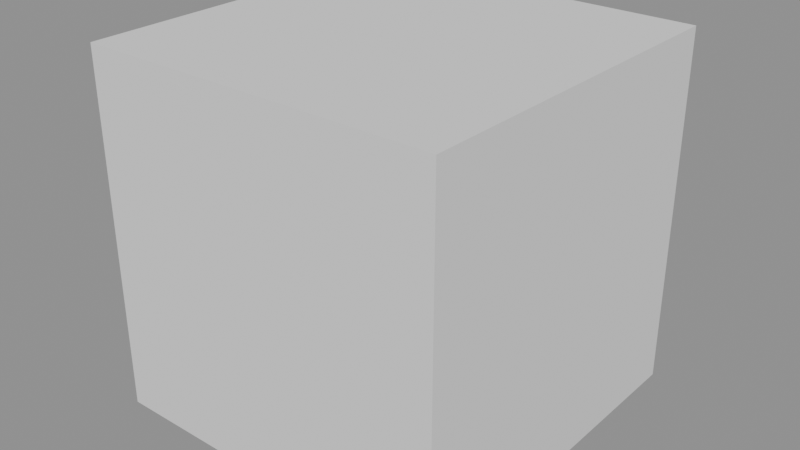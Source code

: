 # Source: GeoNodeCage.blend  (saved by Blender 5.0.118; exported with 4.5.12 LTS)
import bpy
from mathutils import Matrix  # noqa: F401  (used for matrix-valued properties, if any)

bpy.ops.wm.read_factory_settings(use_empty=True)
scene = bpy.context.scene
scene.name = 'Scene'

# ---- collections
col_collection = bpy.data.collections.new('Collection'); scene.collection.children.link(col_collection)

# ---- node groups
ng_geonodecage = bpy.data.node_groups.new('GeoNodeCage', 'GeometryNodeTree')
_s = ng_geonodecage.interface.new_socket(name='Geometry', in_out='OUTPUT', socket_type='NodeSocketGeometry')
_s = ng_geonodecage.interface.new_socket(name='Geometry', in_out='INPUT', socket_type='NodeSocketGeometry')
_s = ng_geonodecage.interface.new_socket(name='Dim X', in_out='INPUT', socket_type='NodeSocketFloat')
_s.subtype = 'DISTANCE'
_s.default_value = 1.0
_s.description = 'X Dimension of Cage'
_s = ng_geonodecage.interface.new_socket(name='Dim Y', in_out='INPUT', socket_type='NodeSocketFloat')
_s.subtype = 'DISTANCE'
_s.default_value = 1.0
_s.description = 'Y Dimension of Cage'
_s = ng_geonodecage.interface.new_socket(name='Dim Z', in_out='INPUT', socket_type='NodeSocketFloat')
_s.subtype = 'DISTANCE'
_s.default_value = 1.0
_s.description = 'Z Dimension of Cage'
_s = ng_geonodecage.interface.new_socket(name='Mirror X', in_out='INPUT', socket_type='NodeSocketBool')
_s.description = 'Mirror the X Dimension'
_s = ng_geonodecage.interface.new_socket(name='Mirror Y', in_out='INPUT', socket_type='NodeSocketBool')
_s.description = 'Mirror the Y Dimension'
_s = ng_geonodecage.interface.new_socket(name='Mirror Z', in_out='INPUT', socket_type='NodeSocketBool')
_s.description = 'Mirror the Z Dimension'
_s = ng_geonodecage.interface.new_socket(name='Show Cage', in_out='INPUT', socket_type='NodeSocketBool')
_s.default_value = True
ng_geonodecage.is_modifier = True
_N = ng_geonodecage.nodes; _L = ng_geonodecage.links
n0 = _N.new('GeometryNodeMeshCube'); n0.name = 'Cube'; n0.location = (-31, -74)
n1 = _N.new('GeometryNodeTransform'); n1.name = 'Transform Geometry'; n1.location = (209, -100)
n2 = _N.new('GeometryNodeSwitch'); n2.name = 'Switch'; n2.location = (866, -142)
n3 = _N.new('GeometryNodeFlipFaces'); n3.name = 'Flip Faces'; n3.location = (650, -61)
n4 = _N.new('GeometryNodeTransform'); n4.name = 'Transform Geometry.001'; n4.location = (418, -144)
n5 = _N.new('ShaderNodeCombineXYZ'); n5.name = 'Combine XYZ'; n5.location = (-266, 4)
n6 = _N.new('NodeGroupOutput'); n6.name = 'Group Output'; n6.location = (1358, -77)
n7 = _N.new('ShaderNodeMath'); n7.name = 'Math.002'; n7.location = (-285, -408)
n7.hide = True
n7.operation = 'DIVIDE'
n7.inputs[1].default_value = 2.0
n8 = _N.new('ShaderNodeMath'); n8.name = 'Math.001'; n8.location = (-286, -368)
n8.hide = True
n8.operation = 'DIVIDE'
n8.inputs[1].default_value = 2.0
n9 = _N.new('ShaderNodeMath'); n9.name = 'Math'; n9.location = (-284, -332)
n9.hide = True
n9.operation = 'DIVIDE'
n9.inputs[1].default_value = 2.0
n10 = _N.new('ShaderNodeCombineXYZ'); n10.name = 'Combine XYZ.001'; n10.location = (-72, -315)
n11 = _N.new('ShaderNodeMapRange'); n11.name = 'Map Range'; n11.location = (-286, -485)
n11.hide = True
n11.inputs[3].default_value = 1.0
n11.inputs[4].default_value = -1.0
n12 = _N.new('ShaderNodeMapRange'); n12.name = 'Map Range.001'; n12.location = (-287, -536)
n12.hide = True
n12.inputs[3].default_value = 1.0
n12.inputs[4].default_value = -1.0
n13 = _N.new('ShaderNodeMapRange'); n13.name = 'Map Range.002'; n13.location = (-289, -590)
n13.hide = True
n13.inputs[3].default_value = 1.0
n13.inputs[4].default_value = -1.0
n14 = _N.new('ShaderNodeCombineXYZ'); n14.name = 'Combine XYZ.002'; n14.location = (57, -460)
n15 = _N.new('ShaderNodeMath'); n15.name = 'Math.004'; n15.location = (-86, -684)
n16 = _N.new('FunctionNodeCompare'); n16.name = 'Compare'; n16.location = (135, -683)
n16.operation = 'EQUAL'
n16.data_type = 'INT'
n16.inputs[3].default_value = 1
n16.inputs[6].default_value = (0.0, 0.0, 0.0, 0.0)
n16.inputs[7].default_value = (0.0, 0.0, 0.0, 0.0)
n17 = _N.new('ShaderNodeMath'); n17.name = 'Math.003'; n17.location = (-283, -681)
n18 = _N.new('NodeGroupInput'); n18.name = 'Group Input'; n18.location = (-513, -1)
n19 = _N.new('GeometryNodeSwitch'); n19.name = 'Switch.001'; n19.location = (1091, -41)
n19.label = 'Show Cage'
_L.new(n3.outputs[0], n2.inputs[2])
_L.new(n4.outputs[0], n2.inputs[1])
_L.new(n4.outputs[0], n3.inputs[0])
_L.new(n1.outputs[0], n4.inputs[0])
_L.new(n0.outputs[0], n1.inputs[0])
_L.new(n18.outputs[1], n5.inputs[0])
_L.new(n18.outputs[2], n5.inputs[1])
_L.new(n18.outputs[3], n5.inputs[2])
_L.new(n5.outputs[0], n0.inputs[0])
_L.new(n10.outputs[0], n1.inputs[1])
_L.new(n9.outputs[0], n10.inputs[0])
_L.new(n8.outputs[0], n10.inputs[1])
_L.new(n7.outputs[0], n10.inputs[2])
_L.new(n18.outputs[1], n9.inputs[0])
_L.new(n18.outputs[2], n8.inputs[0])
_L.new(n18.outputs[3], n7.inputs[0])
_L.new(n11.outputs[0], n14.inputs[0])
_L.new(n12.outputs[0], n14.inputs[1])
_L.new(n13.outputs[0], n14.inputs[2])
_L.new(n18.outputs[4], n11.inputs[0])
_L.new(n18.outputs[5], n12.inputs[0])
_L.new(n18.outputs[6], n13.inputs[0])
_L.new(n14.outputs[0], n4.inputs[3])
_L.new(n16.outputs[0], n2.inputs[0])
_L.new(n15.outputs[0], n16.inputs[2])
_L.new(n18.outputs[4], n17.inputs[0])
_L.new(n18.outputs[5], n17.inputs[1])
_L.new(n17.outputs[0], n15.inputs[0])
_L.new(n18.outputs[6], n15.inputs[1])
_L.new(n18.outputs[7], n19.inputs[0])
_L.new(n2.outputs[0], n19.inputs[2])
_L.new(n19.outputs[0], n6.inputs[0])
n6.is_active_output = True

# ---- meshes
me_cube = bpy.data.meshes.new('Cube')
me_cube.from_pydata([], [], [])
_uv = me_cube.uv_layers.new(name='UVMap')
_uv.uv.foreach_set('vector', [])
me_cube.update()

# ---- objects
ob_cube = bpy.data.objects.new('Cube', me_cube)

# ---- transforms, parenting, visibility, modifiers, constraints
ob_cube.location = (0.0, 0.0, 0.0)
_m = ob_cube.modifiers.new('GeometryNodes', 'NODES')
_m.node_group = ng_geonodecage
_gi = [s.identifier for s in ng_geonodecage.interface.items_tree if s.item_type == 'SOCKET' and s.in_out == 'INPUT']
_m[_gi[1]] = 0.6096  # Dim X
_m[_gi[2]] = 0.6096  # Dim Y
_m[_gi[3]] = 0.6096  # Dim Z

# ---- collection membership
col_collection.objects.link(ob_cube)

# ---- scene / render settings (as saved in the file)
scene.frame_start = 1; scene.frame_end = 250; scene.frame_set(1)
scene.render.engine = 'BLENDER_EEVEE_NEXT'
scene.render.bake_bias = 0.0
scene.render.bake_samples = 0
scene.cycles.sampling_pattern = 'TABULATED_SOBOL'
scene.eevee.use_gtao = True
scene.eevee.ray_tracing_options.trace_max_roughness = 0.0
scene.eevee.use_raytracing = True
bpy.context.view_layer.update()

# ---- added for rendering (the .blend has no active camera and no usable light): camera, sun + grey world if the file has none
cam_auto = bpy.data.cameras.new('AutoCamera')
cam_auto.lens = 50.0
cam_auto.sensor_width = 36.0
cam_auto.clip_end = 1000.0
ob_auto_camera = bpy.data.objects.new('AutoCamera', cam_auto)
scene.collection.objects.link(ob_auto_camera)
ob_auto_camera.location = (1.28171, -0.867487, 1.08632)
ob_auto_camera.rotation_euler = (1.09748, -7.21219e-08, 0.694738)
scene.camera = ob_auto_camera
light_auto_sun = bpy.data.lights.new('AutoSun', 'SUN')
light_auto_sun.energy = 3.0
light_auto_sun.angle = 0.0523599
ob_auto_sun = bpy.data.objects.new('AutoSun', light_auto_sun)
scene.collection.objects.link(ob_auto_sun)
ob_auto_sun.rotation_euler = (0.872665, 0.174533, 0.523599)
if scene.world is None:
    world_auto = bpy.data.worlds.new('AutoWorld')
    world_auto.color = (0.3, 0.3, 0.3)
    scene.world = world_auto
bpy.context.view_layer.update()
